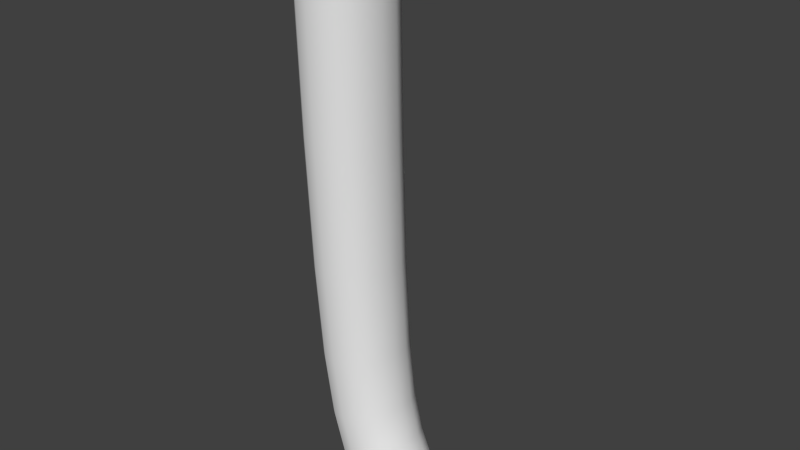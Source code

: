 # Source: DT_D3.blend  (saved by Blender 2.76.0; exported with 4.5.12 LTS)
import bpy
from mathutils import Matrix  # noqa: F401  (used for matrix-valued properties, if any)

bpy.ops.wm.read_factory_settings(use_empty=True)
scene = bpy.context.scene
scene.name = 'Scene'

# ---- collections
col_collection_1 = bpy.data.collections.new('Collection 1'); scene.collection.children.link(col_collection_1)

# ---- world
world_world = bpy.data.worlds.new('World'); scene.world = world_world
world_world.color = (0.05088, 0.05088, 0.05088)
world_world.use_sun_shadow = False
world_world.sun_shadow_jitter_overblur = 0.0
world_world.cycles.sampling_method = 'MANUAL'
world_world.cycles.sample_map_resolution = 256

# ---- cameras
cam_camera = bpy.data.cameras.new('Camera')
cam_camera.clip_end = 100.0
cam_camera.lens = 35.0
cam_camera.sensor_width = 32.0
cam_camera.sensor_height = 18.0
cam_camera.ortho_scale = 7.314
cam_camera.dof.focus_distance = 0.0
cam_camera.dof.aperture_fstop = 128.0

# ---- meshes
me_cube_001 = bpy.data.meshes.new('Cube.001')
me_cube_001.from_pydata([(-1.0, -0.6794, -2.427), (-1.0, -0.6794, 8.175), (-1.0, 0.6794, -2.427), (-1.0, 0.6794, 8.175), (0.2863, -0.6794, -2.427), (0.2863, -0.6794, 8.175), (0.2863, 0.6794, -2.427), (0.2863, 0.6794, 8.175), (-0.1772, -0.6794, 11.04), (-0.1772, 0.6794, 11.04), (0.8215, 0.6794, 10.05), (0.8215, -0.6794, 10.05), (2.164, -0.6794, 12.97), (2.164, 0.6794, 12.97), (2.706, 0.6794, 11.71), (2.706, -0.6794, 11.71), (4.745, -0.5862, 13.08), (4.745, 0.5862, 13.08), (4.608, 0.5862, 11.85), (4.608, -0.5862, 11.85), (10.26, -0.54, 11.9), (10.26, 0.54, 11.9), (10.28, 0.54, 13.03), (10.28, -0.54, 13.03), (-0.3796, -0.6794, -4.49), (-0.3796, 0.6794, -4.49), (0.7264, -0.5065, -3.793), (0.7264, 0.5065, -3.793), (1.44, -0.6794, -5.962), (1.44, 0.6794, -5.962), (1.945, -0.5065, -4.826), (1.945, 0.5065, -4.826), (3.515, -0.6794, -6.472), (3.515, 0.6794, -6.472), (3.636, -0.6794, -5.157), (3.636, 0.6794, -5.157), (10.48, -0.6526, -6.485), (10.48, 0.6526, -6.485), (10.48, -0.6526, -5.243), (10.48, 0.6526, -5.243)], [], [(1, 3, 2, 0), (3, 7, 6, 2), (7, 5, 4, 6), (5, 1, 0, 4), (5, 7, 10, 11), (10, 9, 13, 14), (3, 1, 8, 9), (1, 5, 11, 8), (7, 3, 9, 10), (15, 14, 18, 19), (11, 10, 14, 15), (9, 8, 12, 13), (8, 11, 15, 12), (19, 18, 21, 20), (13, 12, 16, 17), (12, 15, 19, 16), (14, 13, 17, 18), (17, 16, 23, 22), (18, 17, 22, 21), (16, 19, 20, 23), (4, 0, 24, 26), (6, 4, 26, 27), (0, 2, 25, 24), (2, 6, 27, 25), (27, 26, 30, 31), (24, 25, 29, 28), (26, 24, 28, 30), (25, 27, 31, 29), (30, 28, 32, 34), (29, 31, 35, 33), (31, 30, 34, 35), (28, 29, 33, 32), (35, 34, 38, 39), (32, 33, 37, 36), (34, 32, 36, 38), (33, 35, 39, 37)])
me_cube_001.polygons.foreach_set('use_smooth', [True] * 36)
_uv = me_cube_001.uv_layers.new(name='UVMap')
_uv.uv.foreach_set('vector', [1.29, -0.04256, 1.286, 0.291, -0.7487, 0.2831, -0.7494, -0.03128, 1.286, 0.291, 1.334, 0.5981, -0.8022, 0.5893, -0.7487, 0.2831, 1.334, 0.5981, 1.335, 0.945, -0.8231, 0.9174, -0.8022, 0.5893, 1.34, -0.3511, 1.29, -0.04256, -0.7494, -0.03128, -0.8173, -0.3598, 1.335, 0.945, 1.334, 0.5981, 1.765, 0.596, 1.762, 0.9614, 1.765, 0.596, 1.819, 0.2773, 2.322, 0.2728, 2.327, 0.6179, 1.286, 0.291, 1.29, -0.04256, 1.831, -0.01677, 1.819, 0.2773, 1.29, -0.04256, 1.34, -0.3511, 1.776, -0.3434, 1.831, -0.01677, 1.334, 0.5981, 1.286, 0.291, 1.819, 0.2773, 1.765, 0.596, 2.332, 0.9872, 2.327, 0.6179, 2.776, 0.6354, 2.778, 0.9587, 1.762, 0.9614, 1.765, 0.596, 2.327, 0.6179, 2.332, 0.9872, 1.819, 0.2773, 1.831, -0.01677, 2.336, -0.009682, 2.322, 0.2728, 1.831, -0.01677, 1.776, -0.3434, 2.344, -0.3598, 2.336, -0.009682, 2.778, 0.9587, 2.776, 0.6354, 4.07, 0.6473, 4.07, 0.9433, 2.322, 0.2728, 2.336, -0.009682, 2.835, -0.0177, 2.83, 0.3061, 2.336, -0.009682, 2.344, -0.3598, 2.795, -0.3551, 2.835, -0.0177, 2.327, 0.6179, 2.322, 0.2728, 2.83, 0.3061, 2.776, 0.6354, 2.83, 0.3061, 2.835, -0.0177, 4.083, 0.03147, 4.077, 0.3328, 2.776, 0.6354, 2.83, 0.3061, 4.077, 0.3328, 4.07, 0.6473, 2.835, -0.0177, 2.795, -0.3551, 4.091, -0.2837, 4.083, 0.03147, -0.8173, -0.3598, -0.7494, -0.03128, -1.115, 0.009978, -1.14, -0.2927, -0.8022, 0.5893, -0.8231, 0.9174, -1.119, 0.8405, -1.112, 0.5822, -0.7494, -0.03128, -0.7487, 0.2831, -1.117, 0.276, -1.115, 0.009978, -0.7487, 0.2831, -0.8022, 0.5893, -1.112, 0.5822, -1.117, 0.276, -1.112, 0.5822, -1.119, 0.8405, -1.448, 0.8322, -1.46, 0.5735, -1.115, 0.009978, -1.117, 0.276, -1.485, 0.2939, -1.482, 0.02371, -1.14, -0.2927, -1.115, 0.009978, -1.482, 0.02371, -1.472, -0.2529, -1.117, 0.276, -1.112, 0.5822, -1.46, 0.5735, -1.485, 0.2939, -1.472, -0.2529, -1.482, 0.02371, -1.829, 0.01732, -1.815, -0.2735, -1.485, 0.2939, -1.46, 0.5735, -1.81, 0.583, -1.828, 0.3064, -1.46, 0.5735, -1.448, 0.8322, -1.793, 0.9005, -1.81, 0.583, -1.482, 0.02371, -1.485, 0.2939, -1.828, 0.3064, -1.829, 0.01732, -1.81, 0.583, -1.793, 0.9005, -3.064, 0.917, -3.068, 0.6221, -1.829, 0.01732, -1.828, 0.3064, -3.076, 0.3461, -3.081, 0.0437, -1.815, -0.2735, -1.829, 0.01732, -3.081, 0.0437, -3.083, -0.2366, -1.828, 0.3064, -1.81, 0.583, -3.068, 0.6221, -3.076, 0.3461])
me_cube_001.use_remesh_preserve_volume = False
me_cube_001.use_remesh_preserve_attributes = False
me_cube_001.use_mirror_vertex_groups = False
me_cube_001.update()

# ---- objects
ob_cube = bpy.data.objects.new('Cube', me_cube_001)
ob_camera = bpy.data.objects.new('Camera', cam_camera)

# ---- transforms, parenting, visibility, modifiers, constraints
ob_cube.location = (0.0, 0.0, 0.7308)
ob_cube.lineart.crease_threshold = 0.0
_m = ob_cube.modifiers.new('Subsurf', 'SUBSURF')
_m.uv_smooth = 'PRESERVE_CORNERS'
_m.quality = 2
_m.show_only_control_edges = False
ob_camera.location = (7.481, -6.508, 5.344)
ob_camera.rotation_euler = (1.109, 0.01082, 0.8149)
ob_camera.lock_rotations_4d = False
ob_camera.empty_display_type = 'ARROWS'
ob_camera.color = (0.0, 0.0, 0.0, 0.0)
ob_camera.display_type = 'WIRE'
ob_camera.lineart.crease_threshold = 0.0

# ---- collection membership
col_collection_1.objects.link(ob_cube)
col_collection_1.objects.link(ob_camera)

# ---- scene / render settings (as saved in the file)
scene.camera = ob_camera
scene.frame_start = 1; scene.frame_end = 250; scene.frame_set(1)
scene.render.engine = 'BLENDER_EEVEE_NEXT'
scene.render.resolution_percentage = 50
scene.render.fps = 60
scene.render.dither_intensity = 0.0
scene.cycles.use_denoising = False
scene.cycles.samples = 10
scene.cycles.sampling_pattern = 'TABULATED_SOBOL'
scene.cycles.light_sampling_threshold = 0.0
scene.cycles.use_adaptive_sampling = False
scene.cycles.use_light_tree = False
scene.cycles.blur_glossy = 0.0
scene.cycles.pixel_filter_type = 'GAUSSIAN'
scene.cycles.sample_clamp_indirect = 0.0
scene.view_settings.view_transform = 'Standard'
bpy.context.view_layer.update()

# ---- added for rendering (the .blend has no usable light): sun
light_auto_sun = bpy.data.lights.new('AutoSun', 'SUN')
light_auto_sun.energy = 3.0
light_auto_sun.angle = 0.0523599
ob_auto_sun = bpy.data.objects.new('AutoSun', light_auto_sun)
scene.collection.objects.link(ob_auto_sun)
ob_auto_sun.rotation_euler = (0.872665, 0.174533, 0.523599)
bpy.context.view_layer.update()
